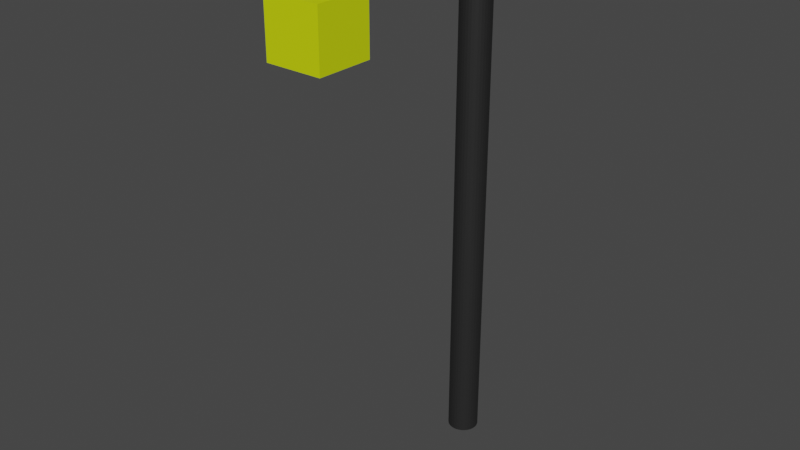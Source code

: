 # Source: street_lamp.blend  (saved by Blender 3.6.11; exported with 4.5.12 LTS)
import bpy
from mathutils import Matrix  # noqa: F401  (used for matrix-valued properties, if any)

bpy.ops.wm.read_factory_settings(use_empty=True)
scene = bpy.context.scene
scene.name = 'Scene'

# ---- collections
col_collection = bpy.data.collections.new('Collection'); scene.collection.children.link(col_collection)

# ---- materials (node trees are filled in below, after node groups)
mat_glow = bpy.data.materials.new('Glow')
mat_glow.use_transparent_shadow = False
mat_post = bpy.data.materials.new('Post')
mat_post.use_transparent_shadow = False

# ---- material node trees
mat_glow.use_nodes = True; mat_glow.node_tree.nodes.clear()
_N = mat_glow.node_tree.nodes; _L = mat_glow.node_tree.links
n0 = _N.new('ShaderNodeOutputMaterial'); n0.name = 'Material Output'; n0.location = (300, 300)
n1 = _N.new('ShaderNodeBsdfPrincipled'); n1.name = 'Principled BSDF'; n1.location = (10, 300)
n1.distribution = 'GGX'
n1.subsurface_method = 'RANDOM_WALK_SKIN'
n1.inputs[0].default_value = (0.655, 0.8, 0.0011, 1.0)
n1.inputs[3].default_value = 1.45
n1.inputs[27].default_value = (0.0, 0.0, 0.0, 1.0)
n1.inputs[28].default_value = 1.0
_L.new(n1.outputs[0], n0.inputs[0])
n0.is_active_output = True
mat_post.use_nodes = True; mat_post.node_tree.nodes.clear()
_N = mat_post.node_tree.nodes; _L = mat_post.node_tree.links
n0 = _N.new('ShaderNodeBsdfPrincipled'); n0.name = 'Principled BSDF'; n0.location = (10, 300)
n0.distribution = 'GGX'
n0.subsurface_method = 'RANDOM_WALK_SKIN'
n0.inputs[0].default_value = (0.01885, 0.01885, 0.01885, 1.0)
n0.inputs[3].default_value = 1.45
n0.inputs[27].default_value = (0.0, 0.0, 0.0, 1.0)
n0.inputs[28].default_value = 1.0
n1 = _N.new('ShaderNodeOutputMaterial'); n1.name = 'Material Output'; n1.location = (300, 300)
_L.new(n0.outputs[0], n1.inputs[0])
n1.is_active_output = True

# ---- world
world_world = bpy.data.worlds.new('World'); scene.world = world_world
world_world.use_nodes = True; world_world.node_tree.nodes.clear()
_N = world_world.node_tree.nodes; _L = world_world.node_tree.links
n0 = _N.new('ShaderNodeOutputWorld'); n0.name = 'World Output'; n0.location = (300, 300)
n1 = _N.new('ShaderNodeBackground'); n1.name = 'Background'; n1.location = (10, 300)
n1.inputs[0].default_value = (0.05088, 0.05088, 0.05088, 1.0)
_L.new(n1.outputs[0], n0.inputs[0])
n0.is_active_output = True
world_world.color = (0.05088, 0.05088, 0.05088)
world_world.use_sun_shadow = False
world_world.sun_shadow_jitter_overblur = 0.0

# ---- meshes
me_cylinder = bpy.data.meshes.new('Cylinder')
me_cylinder.from_pydata([(0.0, 1.0, 0.002067), (0.0, 1.0, 1.0), (0.1951, 0.9808, 0.002067), (0.1951, 0.9808, 1.0), (0.3827, 0.9239, 0.002067), (0.3827, 0.9239, 1.0), (0.5556, 0.8315, 0.002067), (0.5556, 0.8315, 1.0), (0.7071, 0.7071, 0.002067), (0.7071, 0.7071, 1.0), (0.8315, 0.5556, 0.002067), (0.8315, 0.5556, 1.0), (0.9239, 0.3827, 0.002067), (0.9239, 0.3827, 1.0), (0.9808, 0.1951, 0.002067), (0.9808, 0.1951, 1.0), (1.0, 0.0, 0.002067), (1.0, 0.0, 1.0), (0.9808, -0.1951, 0.002067), (0.9808, -0.1951, 1.0), (0.9239, -0.3827, 0.002067), (0.9239, -0.3827, 1.0), (0.8315, -0.5556, 0.002067), (0.8315, -0.5556, 1.0), (0.7071, -0.7071, 0.002067), (0.7071, -0.7071, 1.0), (0.5556, -0.8315, 0.002067), (0.5556, -0.8315, 1.0), (0.3827, -0.9239, 0.002067), (0.3827, -0.9239, 1.0), (0.1951, -0.9808, 0.002067), (0.1951, -0.9808, 1.0), (0.0, -1.0, 0.002067), (0.0, -1.0, 1.0), (-0.1951, -0.9808, 0.002067), (-0.1951, -0.9808, 1.0), (-0.3827, -0.9239, 0.002067), (-0.3827, -0.9239, 1.0), (-0.5556, -0.8315, 0.002067), (-0.5556, -0.8315, 1.0), (-0.7071, -0.7071, 0.002067), (-0.7071, -0.7071, 1.0), (-0.8315, -0.5556, 0.002067), (-0.8315, -0.5556, 1.0), (-0.9239, -0.3827, 0.002067), (-0.9239, -0.3827, 1.0), (-0.9808, -0.1951, 0.002067), (-0.9808, -0.1951, 1.0), (-1.0, 0.0, 0.002067), (-1.0, 0.0, 1.0), (-0.9808, 0.1951, 0.002067), (-0.9808, 0.1951, 1.0), (-0.9239, 0.3827, 0.002067), (-0.9239, 0.3827, 1.0), (-0.8315, 0.5556, 0.002067), (-0.8315, 0.5556, 1.0), (-0.7071, 0.7071, 0.002067), (-0.7071, 0.7071, 1.0), (-0.5556, 0.8315, 0.002067), (-0.5556, 0.8315, 1.0), (-0.3827, 0.9239, 0.002067), (-0.3827, 0.9239, 1.0), (-0.1951, 0.9808, 0.002067), (-0.1951, 0.9808, 1.0), (-0.4479, -1.242, 0.9882), (-0.4479, -1.242, 1.014), (-1.242, 1.242, 0.9653), (-1.242, 1.242, 1.037), (0.4479, -1.242, 0.9882), (0.4479, -1.242, 1.014), (1.242, 1.242, 0.9653), (1.242, 1.242, 1.037), (-1.242, -1.242, 0.9653), (-1.242, -1.242, 1.037), (1.242, -1.242, 1.037), (1.242, -1.242, 0.9653), (-0.2018, -13.38, 0.9882), (-0.4479, -13.62, 1.014), (0.4479, -13.62, 1.014), (0.2018, -13.38, 0.9882), (0.2018, -12.82, 0.9882), (-0.2018, -12.82, 0.9882), (-0.4479, -12.57, 1.014), (0.4479, -12.57, 1.014), (-0.4479, -13.62, 0.9882), (0.4479, -13.62, 0.9882), (0.4479, -12.57, 0.9882), (-0.4479, -12.57, 0.9882), (-0.2018, -13.38, 0.9302), (0.2018, -13.38, 0.9302), (0.2018, -12.82, 0.9302), (-0.2018, -12.82, 0.9302), (-1.788, -14.86, 0.8512), (-1.788, -14.86, 0.9542), (-1.788, -11.28, 0.8512), (-1.788, -11.28, 0.9542), (1.788, -14.86, 0.8512), (1.788, -14.86, 0.9542), (1.788, -11.28, 0.8512), (1.788, -11.28, 0.9542)], [], [(0, 1, 3, 2), (2, 3, 5, 4), (4, 5, 7, 6), (6, 7, 9, 8), (8, 9, 11, 10), (10, 11, 13, 12), (12, 13, 15, 14), (14, 15, 17, 16), (16, 17, 19, 18), (18, 19, 21, 20), (20, 21, 23, 22), (22, 23, 25, 24), (24, 25, 27, 26), (26, 27, 29, 28), (28, 29, 31, 30), (30, 31, 33, 32), (32, 33, 35, 34), (34, 35, 37, 36), (36, 37, 39, 38), (38, 39, 41, 40), (40, 41, 43, 42), (42, 43, 45, 44), (44, 45, 47, 46), (46, 47, 49, 48), (48, 49, 51, 50), (50, 51, 53, 52), (52, 53, 55, 54), (54, 55, 57, 56), (56, 57, 59, 58), (58, 59, 61, 60), (3, 1, 63, 61, 59, 57, 55, 53, 51, 49, 47, 45, 43, 41, 39, 37, 35, 33, 31, 29, 27, 25, 23, 21, 19, 17, 15, 13, 11, 9, 7, 5), (60, 61, 63, 62), (62, 63, 1, 0), (0, 2, 4, 6, 8, 10, 12, 14, 16, 18, 20, 22, 24, 26, 28, 30, 32, 34, 36, 38, 40, 42, 44, 46, 48, 50, 52, 54, 56, 58, 60, 62), (72, 73, 67, 66), (66, 67, 71, 70), (70, 71, 74, 75), (76, 81, 91, 88), (66, 70, 75, 72), (71, 67, 73, 74), (64, 65, 73, 72), (69, 68, 75, 74), (68, 64, 72, 75), (65, 69, 74, 73), (85, 78, 77, 84), (82, 87, 84, 77), (83, 82, 77, 78), (86, 83, 78, 85), (68, 69, 83, 86), (69, 65, 82, 83), (65, 64, 87, 82), (64, 68, 86, 87), (76, 79, 85, 84), (79, 80, 86, 85), (81, 76, 84, 87), (80, 81, 87, 86), (91, 90, 89, 88), (79, 76, 88, 89), (81, 80, 90, 91), (80, 79, 89, 90), (92, 93, 95, 94), (94, 95, 99, 98), (98, 99, 97, 96), (96, 97, 93, 92), (94, 98, 96, 92), (99, 95, 93, 97)])
me_cylinder.polygons.foreach_set('material_index', [1, 1, 1, 1, 1, 1, 1, 1, 1, 1, 1, 1, 1, 1, 1, 1, 1, 1, 1, 1, 1, 1, 1, 1, 1, 1, 1, 1, 1, 1, 1, 1, 1, 1, 1, 1, 1, 1, 1, 1, 1, 1, 1, 1, 1, 1, 1, 1, 1, 1, 1, 1, 1, 1, 1, 1, 0, 1, 1, 1, 0, 0, 0, 0, 0, 0])
_uv = me_cylinder.uv_layers.new(name='UVMap')
_uv.uv.foreach_set('vector', [1.0, 0.5, 1.0, 1.0, 0.9688, 1.0, 0.9688, 0.5, 0.9688, 0.5, 0.9688, 1.0, 0.9375, 1.0, 0.9375, 0.5, 0.9375, 0.5, 0.9375, 1.0, 0.9062, 1.0, 0.9062, 0.5, 0.9062, 0.5, 0.9062, 1.0, 0.875, 1.0, 0.875, 0.5, 0.875, 0.5, 0.875, 1.0, 0.8438, 1.0, 0.8438, 0.5, 0.8438, 0.5, 0.8438, 1.0, 0.8125, 1.0, 0.8125, 0.5, 0.8125, 0.5, 0.8125, 1.0, 0.7812, 1.0, 0.7812, 0.5, 0.7812, 0.5, 0.7812, 1.0, 0.75, 1.0, 0.75, 0.5, 0.75, 0.5, 0.75, 1.0, 0.7188, 1.0, 0.7188, 0.5, 0.7188, 0.5, 0.7188, 1.0, 0.6875, 1.0, 0.6875, 0.5, 0.6875, 0.5, 0.6875, 1.0, 0.6562, 1.0, 0.6562, 0.5, 0.6562, 0.5, 0.6562, 1.0, 0.625, 1.0, 0.625, 0.5, 0.625, 0.5, 0.625, 1.0, 0.5938, 1.0, 0.5938, 0.5, 0.5938, 0.5, 0.5938, 1.0, 0.5625, 1.0, 0.5625, 0.5, 0.5625, 0.5, 0.5625, 1.0, 0.5312, 1.0, 0.5312, 0.5, 0.5312, 0.5, 0.5312, 1.0, 0.5, 1.0, 0.5, 0.5, 0.5, 0.5, 0.5, 1.0, 0.4688, 1.0, 0.4688, 0.5, 0.4688, 0.5, 0.4688, 1.0, 0.4375, 1.0, 0.4375, 0.5, 0.4375, 0.5, 0.4375, 1.0, 0.4062, 1.0, 0.4062, 0.5, 0.4062, 0.5, 0.4062, 1.0, 0.375, 1.0, 0.375, 0.5, 0.375, 0.5, 0.375, 1.0, 0.3438, 1.0, 0.3438, 0.5, 0.3438, 0.5, 0.3438, 1.0, 0.3125, 1.0, 0.3125, 0.5, 0.3125, 0.5, 0.3125, 1.0, 0.2812, 1.0, 0.2812, 0.5, 0.2812, 0.5, 0.2812, 1.0, 0.25, 1.0, 0.25, 0.5, 0.25, 0.5, 0.25, 1.0, 0.2188, 1.0, 0.2188, 0.5, 0.2188, 0.5, 0.2188, 1.0, 0.1875, 1.0, 0.1875, 0.5, 0.1875, 0.5, 0.1875, 1.0, 0.1562, 1.0, 0.1562, 0.5, 0.1562, 0.5, 0.1562, 1.0, 0.125, 1.0, 0.125, 0.5, 0.125, 0.5, 0.125, 1.0, 0.09375, 1.0, 0.09375, 0.5, 0.09375, 0.5, 0.09375, 1.0, 0.0625, 1.0, 0.0625, 0.5, 0.2968, 0.4854, 0.25, 0.49, 0.2032, 0.4854, 0.1582, 0.4717, 0.1167, 0.4496, 0.08029, 0.4197, 0.05045, 0.3833, 0.02827, 0.3418, 0.01461, 0.2968, 0.01, 0.25, 0.01461, 0.2032, 0.02827, 0.1582, 0.05045, 0.1167, 0.08029, 0.08029, 0.1167, 0.05045, 0.1582, 0.02827, 0.2032, 0.01461, 0.25, 0.01, 0.2968, 0.01461, 0.3418, 0.02827, 0.3833, 0.05045, 0.4197, 0.08029, 0.4496, 0.1167, 0.4717, 0.1582, 0.4854, 0.2032, 0.49, 0.25, 0.4854, 0.2968, 0.4717, 0.3418, 0.4496, 0.3833, 0.4197, 0.4197, 0.3833, 0.4496, 0.3418, 0.4717, 0.0625, 0.5, 0.0625, 1.0, 0.03125, 1.0, 0.03125, 0.5, 0.03125, 0.5, 0.03125, 1.0, 0.0, 1.0, 0.0, 0.5, 0.75, 0.49, 0.7968, 0.4854, 0.8418, 0.4717, 0.8833, 0.4496, 0.9197, 0.4197, 0.9496, 0.3833, 0.9717, 0.3418, 0.9854, 0.2968, 0.99, 0.25, 0.9854, 0.2032, 0.9717, 0.1582, 0.9496, 0.1167, 0.9197, 0.08029, 0.8833, 0.05045, 0.8418, 0.02827, 0.7968, 0.01461, 0.75, 0.01, 0.7032, 0.01461, 0.6582, 0.02827, 0.6167, 0.05045, 0.5803, 0.08029, 0.5504, 0.1167, 0.5283, 0.1582, 0.5146, 0.2032, 0.51, 0.25, 0.5146, 0.2968, 0.5283, 0.3418, 0.5504, 0.3833, 0.5803, 0.4197, 0.6167, 0.4496, 0.6582, 0.4717, 0.7032, 0.4854, 0.375, 0.0, 0.625, 0.0, 0.625, 0.25, 0.375, 0.25, 0.375, 0.25, 0.625, 0.25, 0.625, 0.5, 0.375, 0.5, 0.375, 0.5, 0.625, 0.5, 0.625, 0.75, 0.375, 0.75, 0.4549, 0.8953, 0.4549, 0.8953, 0.4549, 0.8953, 0.4549, 0.8953, 0.125, 0.5, 0.375, 0.5, 0.375, 0.75, 0.125, 0.75, 0.625, 0.5, 0.875, 0.5, 0.875, 0.75, 0.625, 0.75, 0.4549, 0.9201, 0.5451, 0.9201, 0.625, 1.0, 0.375, 1.0, 0.5451, 0.8299, 0.4549, 0.8299, 0.375, 0.75, 0.625, 0.75, 0.4549, 0.8299, 0.4549, 0.9201, 0.375, 1.0, 0.375, 0.75, 0.5451, 0.9201, 0.5451, 0.8299, 0.625, 0.75, 0.625, 1.0, 0.4549, 0.8299, 0.5451, 0.8299, 0.5451, 0.9201, 0.4549, 0.9201, 0.5451, 0.9201, 0.4549, 0.9201, 0.4549, 0.9201, 0.5451, 0.9201, 0.5451, 0.8299, 0.5451, 0.9201, 0.5451, 0.9201, 0.5451, 0.8299, 0.4549, 0.8299, 0.5451, 0.8299, 0.5451, 0.8299, 0.4549, 0.8299, 0.4549, 0.8299, 0.5451, 0.8299, 0.5451, 0.8299, 0.4549, 0.8299, 0.5451, 0.8299, 0.5451, 0.9201, 0.5451, 0.9201, 0.5451, 0.8299, 0.5451, 0.9201, 0.4549, 0.9201, 0.4549, 0.9201, 0.5451, 0.9201, 0.4549, 0.9201, 0.4549, 0.8299, 0.4549, 0.8299, 0.4549, 0.9201, 0.4549, 0.8953, 0.4549, 0.8547, 0.4549, 0.8299, 0.4549, 0.9201, 0.4549, 0.8547, 0.4549, 0.8547, 0.4549, 0.8299, 0.4549, 0.8299, 0.4549, 0.8953, 0.4549, 0.8953, 0.4549, 0.9201, 0.4549, 0.9201, 0.4549, 0.8547, 0.4549, 0.8953, 0.4549, 0.9201, 0.4549, 0.8299, 0.4549, 0.8953, 0.4549, 0.8547, 0.4549, 0.8547, 0.4549, 0.8953, 0.4549, 0.8547, 0.4549, 0.8953, 0.4549, 0.8953, 0.4549, 0.8547, 0.4549, 0.8953, 0.4549, 0.8547, 0.4549, 0.8547, 0.4549, 0.8953, 0.4549, 0.8547, 0.4549, 0.8547, 0.4549, 0.8547, 0.4549, 0.8547, 0.375, 0.0, 0.625, 0.0, 0.625, 0.25, 0.375, 0.25, 0.375, 0.25, 0.625, 0.25, 0.625, 0.5, 0.375, 0.5, 0.375, 0.5, 0.625, 0.5, 0.625, 0.75, 0.375, 0.75, 0.375, 0.75, 0.625, 0.75, 0.625, 1.0, 0.375, 1.0, 0.125, 0.5, 0.375, 0.5, 0.375, 0.75, 0.125, 0.75, 0.625, 0.5, 0.875, 0.5, 0.875, 0.75, 0.625, 0.75])
me_cylinder.materials.append(mat_glow)
me_cylinder.materials.append(mat_post)
me_cylinder.update()

# ---- objects
ob_cylinder = bpy.data.objects.new('Cylinder', me_cylinder)

# ---- transforms, parenting, visibility, modifiers, constraints
ob_cylinder.location = (0.0, 0.0, 0.0)
ob_cylinder.scale = (0.09919, 0.09919, 3.445)

# ---- collection membership
col_collection.objects.link(ob_cylinder)

# ---- scene / render settings (as saved in the file)
scene.frame_start = 1; scene.frame_end = 250; scene.frame_set(1)
scene.render.engine = 'BLENDER_EEVEE_NEXT'
scene.cycles.sampling_pattern = 'TABULATED_SOBOL'
scene.view_settings.view_transform = 'Filmic'
bpy.context.view_layer.update()

# ---- added for rendering (the .blend has no active camera and no usable light): camera, sun
cam_auto = bpy.data.cameras.new('AutoCamera')
cam_auto.lens = 50.0
cam_auto.sensor_width = 36.0
cam_auto.clip_end = 1000.0
ob_auto_camera = bpy.data.objects.new('AutoCamera', cam_auto)
scene.collection.objects.link(ob_auto_camera)
ob_auto_camera.location = (3.62907, -5.03015, 4.69284)
ob_auto_camera.rotation_euler = (1.09748, -7.21219e-08, 0.694738)
scene.camera = ob_auto_camera
light_auto_sun = bpy.data.lights.new('AutoSun', 'SUN')
light_auto_sun.energy = 3.0
light_auto_sun.angle = 0.0523599
ob_auto_sun = bpy.data.objects.new('AutoSun', light_auto_sun)
scene.collection.objects.link(ob_auto_sun)
ob_auto_sun.rotation_euler = (0.872665, 0.174533, 0.523599)
bpy.context.view_layer.update()
